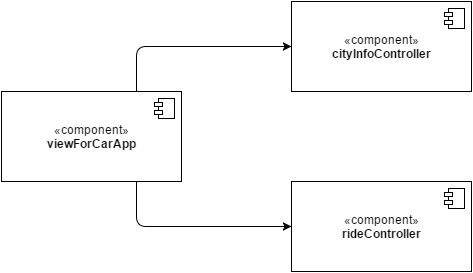

The diagram above was exported from draw.io. Its source (the exported page's mxGraphModel, read from the mxfile embedded in the PNG):
<mxGraphModel dx="872" dy="457" grid="1" gridSize="10" guides="1" tooltips="1" connect="1" arrows="1" fold="1" page="1" pageScale="1" pageWidth="826" pageHeight="1169" background="#ffffff" math="0" shadow="0">
  <root>
    <mxCell id="0" />
    <mxCell id="1" parent="0" />
    <mxCell id="2" value="«component»&lt;br&gt;&lt;b&gt;viewForCarApp&lt;/b&gt;" style="html=1;shadow=0;comic=0;strokeColor=#000000;" vertex="1" parent="1">
      <mxGeometry x="110" y="150" width="180" height="90" as="geometry" />
    </mxCell>
    <mxCell id="3" value="" style="shape=component;jettyWidth=8;jettyHeight=4;" vertex="1" parent="2">
      <mxGeometry x="1" width="20" height="20" relative="1" as="geometry">
        <mxPoint x="-27" y="7" as="offset" />
      </mxGeometry>
    </mxCell>
    <mxCell id="4" value="«component»&lt;br&gt;&lt;b&gt;rideController&lt;/b&gt;" style="html=1;shadow=0;comic=0;strokeColor=#000000;" vertex="1" parent="1">
      <mxGeometry x="400" y="240" width="180" height="90" as="geometry" />
    </mxCell>
    <mxCell id="5" value="" style="shape=component;jettyWidth=8;jettyHeight=4;" vertex="1" parent="4">
      <mxGeometry x="1" width="20" height="20" relative="1" as="geometry">
        <mxPoint x="-27" y="7" as="offset" />
      </mxGeometry>
    </mxCell>
    <mxCell id="6" value="«component»&lt;br&gt;&lt;b&gt;cityInfoController&lt;/b&gt;" style="html=1;shadow=0;comic=0;strokeColor=#000000;" vertex="1" parent="1">
      <mxGeometry x="400" y="60" width="180" height="90" as="geometry" />
    </mxCell>
    <mxCell id="7" value="" style="shape=component;jettyWidth=8;jettyHeight=4;" vertex="1" parent="6">
      <mxGeometry x="1" width="20" height="20" relative="1" as="geometry">
        <mxPoint x="-27" y="7" as="offset" />
      </mxGeometry>
    </mxCell>
    <mxCell id="8" value="" style="endArrow=classic;html=1;strokeColor=#000000;entryX=0;entryY=0.5;exitX=0.75;exitY=0;" edge="1" parent="1" source="2" target="6">
      <mxGeometry width="50" height="50" relative="1" as="geometry">
        <mxPoint x="220" y="130" as="sourcePoint" />
        <mxPoint x="270" y="80" as="targetPoint" />
        <Array as="points">
          <mxPoint x="245" y="105" />
        </Array>
      </mxGeometry>
    </mxCell>
    <mxCell id="9" value="" style="endArrow=classic;html=1;strokeColor=#000000;entryX=0;entryY=0.5;exitX=0.75;exitY=1;" edge="1" parent="1" source="2" target="4">
      <mxGeometry width="50" height="50" relative="1" as="geometry">
        <mxPoint x="260" y="330" as="sourcePoint" />
        <mxPoint x="310" y="280" as="targetPoint" />
        <Array as="points">
          <mxPoint x="245" y="285" />
        </Array>
      </mxGeometry>
    </mxCell>
  </root>
</mxGraphModel>